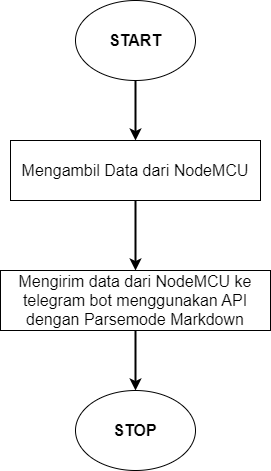

The diagram above was exported from draw.io. Its source (the exported page's mxGraphModel, read from the mxfile embedded in the PNG):
<mxGraphModel dx="1434" dy="1906" grid="1" gridSize="10" guides="1" tooltips="1" connect="1" arrows="1" fold="1" page="1" pageScale="1" pageWidth="850" pageHeight="1100" math="0" shadow="0">
  <root>
    <mxCell id="0" />
    <mxCell id="1" parent="0" />
    <mxCell id="2uxJDJeczEvxWo6z3yoi-3" style="edgeStyle=orthogonalEdgeStyle;rounded=0;orthogonalLoop=1;jettySize=auto;html=1;entryX=0.5;entryY=0;entryDx=0;entryDy=0;fontSize=16;strokeWidth=2;" edge="1" parent="1" source="2uxJDJeczEvxWo6z3yoi-1" target="2uxJDJeczEvxWo6z3yoi-2">
      <mxGeometry relative="1" as="geometry" />
    </mxCell>
    <mxCell id="2uxJDJeczEvxWo6z3yoi-1" value="&lt;font style=&quot;font-size: 16px;&quot;&gt;&lt;b&gt;START&lt;/b&gt;&lt;/font&gt;" style="ellipse;whiteSpace=wrap;html=1;" vertex="1" parent="1">
      <mxGeometry x="365" y="-1080" width="120" height="80" as="geometry" />
    </mxCell>
    <mxCell id="2uxJDJeczEvxWo6z3yoi-5" style="edgeStyle=orthogonalEdgeStyle;rounded=0;orthogonalLoop=1;jettySize=auto;html=1;strokeWidth=2;fontSize=16;" edge="1" parent="1" source="2uxJDJeczEvxWo6z3yoi-2" target="2uxJDJeczEvxWo6z3yoi-4">
      <mxGeometry relative="1" as="geometry" />
    </mxCell>
    <mxCell id="2uxJDJeczEvxWo6z3yoi-2" value="Mengambil Data dari NodeMCU" style="rounded=0;whiteSpace=wrap;html=1;fontSize=16;" vertex="1" parent="1">
      <mxGeometry x="300" y="-940" width="250" height="60" as="geometry" />
    </mxCell>
    <mxCell id="2uxJDJeczEvxWo6z3yoi-7" style="edgeStyle=orthogonalEdgeStyle;rounded=0;orthogonalLoop=1;jettySize=auto;html=1;entryX=0.5;entryY=0;entryDx=0;entryDy=0;strokeWidth=2;fontSize=16;" edge="1" parent="1" source="2uxJDJeczEvxWo6z3yoi-4" target="2uxJDJeczEvxWo6z3yoi-6">
      <mxGeometry relative="1" as="geometry" />
    </mxCell>
    <mxCell id="2uxJDJeczEvxWo6z3yoi-4" value="Mengirim data dari NodeMCU ke telegram bot menggunakan API dengan Parsemode Markdown" style="rounded=0;whiteSpace=wrap;html=1;fontSize=16;" vertex="1" parent="1">
      <mxGeometry x="290" y="-810" width="270" height="60" as="geometry" />
    </mxCell>
    <mxCell id="2uxJDJeczEvxWo6z3yoi-6" value="&lt;span style=&quot;font-size: 16px;&quot;&gt;&lt;b&gt;STOP&lt;/b&gt;&lt;/span&gt;" style="ellipse;whiteSpace=wrap;html=1;" vertex="1" parent="1">
      <mxGeometry x="365" y="-690" width="120" height="80" as="geometry" />
    </mxCell>
  </root>
</mxGraphModel>